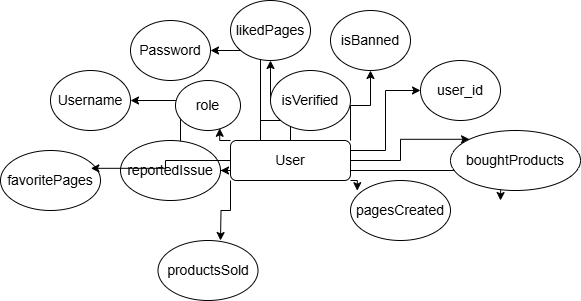

The diagram above was exported from draw.io. Its source (the exported page's mxGraphModel, read from the mxfile embedded in the PNG):
<mxGraphModel dx="1042" dy="614" grid="1" gridSize="10" guides="1" tooltips="1" connect="1" arrows="1" fold="1" page="1" pageScale="1" pageWidth="850" pageHeight="1100" math="0" shadow="0">
  <root>
    <mxCell id="0" />
    <mxCell id="1" parent="0" />
    <mxCell id="hi7vVgxUEiIVpPxqUJIP-3" style="edgeStyle=orthogonalEdgeStyle;rounded=0;orthogonalLoop=1;jettySize=auto;html=1;exitX=0.25;exitY=0;exitDx=0;exitDy=0;" edge="1" parent="1" source="hi7vVgxUEiIVpPxqUJIP-13" target="hi7vVgxUEiIVpPxqUJIP-22">
      <mxGeometry relative="1" as="geometry" />
    </mxCell>
    <mxCell id="hi7vVgxUEiIVpPxqUJIP-4" style="edgeStyle=orthogonalEdgeStyle;rounded=0;orthogonalLoop=1;jettySize=auto;html=1;exitX=0.5;exitY=0;exitDx=0;exitDy=0;entryX=0.5;entryY=1;entryDx=0;entryDy=0;" edge="1" parent="1" source="hi7vVgxUEiIVpPxqUJIP-13" target="hi7vVgxUEiIVpPxqUJIP-16">
      <mxGeometry relative="1" as="geometry" />
    </mxCell>
    <mxCell id="hi7vVgxUEiIVpPxqUJIP-5" style="edgeStyle=orthogonalEdgeStyle;rounded=0;orthogonalLoop=1;jettySize=auto;html=1;exitX=0.25;exitY=0;exitDx=0;exitDy=0;entryX=1;entryY=0.5;entryDx=0;entryDy=0;" edge="1" parent="1" source="hi7vVgxUEiIVpPxqUJIP-13" target="hi7vVgxUEiIVpPxqUJIP-15">
      <mxGeometry relative="1" as="geometry" />
    </mxCell>
    <mxCell id="hi7vVgxUEiIVpPxqUJIP-6" style="edgeStyle=orthogonalEdgeStyle;rounded=0;orthogonalLoop=1;jettySize=auto;html=1;exitX=1;exitY=0;exitDx=0;exitDy=0;entryX=0.5;entryY=1;entryDx=0;entryDy=0;" edge="1" parent="1" source="hi7vVgxUEiIVpPxqUJIP-13" target="hi7vVgxUEiIVpPxqUJIP-17">
      <mxGeometry relative="1" as="geometry" />
    </mxCell>
    <mxCell id="hi7vVgxUEiIVpPxqUJIP-7" style="edgeStyle=orthogonalEdgeStyle;rounded=0;orthogonalLoop=1;jettySize=auto;html=1;exitX=1;exitY=0.25;exitDx=0;exitDy=0;entryX=0;entryY=0.5;entryDx=0;entryDy=0;" edge="1" parent="1" source="hi7vVgxUEiIVpPxqUJIP-13" target="hi7vVgxUEiIVpPxqUJIP-19">
      <mxGeometry relative="1" as="geometry" />
    </mxCell>
    <mxCell id="hi7vVgxUEiIVpPxqUJIP-8" style="edgeStyle=orthogonalEdgeStyle;rounded=0;orthogonalLoop=1;jettySize=auto;html=1;exitX=1;exitY=0.5;exitDx=0;exitDy=0;entryX=0;entryY=0;entryDx=0;entryDy=0;" edge="1" parent="1" source="hi7vVgxUEiIVpPxqUJIP-13" target="hi7vVgxUEiIVpPxqUJIP-20">
      <mxGeometry relative="1" as="geometry" />
    </mxCell>
    <mxCell id="hi7vVgxUEiIVpPxqUJIP-9" style="edgeStyle=orthogonalEdgeStyle;rounded=0;orthogonalLoop=1;jettySize=auto;html=1;exitX=1;exitY=0.75;exitDx=0;exitDy=0;" edge="1" parent="1" source="hi7vVgxUEiIVpPxqUJIP-13">
      <mxGeometry relative="1" as="geometry">
        <mxPoint x="670" y="300" as="targetPoint" />
      </mxGeometry>
    </mxCell>
    <mxCell id="hi7vVgxUEiIVpPxqUJIP-10" style="edgeStyle=orthogonalEdgeStyle;rounded=0;orthogonalLoop=1;jettySize=auto;html=1;exitX=0;exitY=1;exitDx=0;exitDy=0;entryX=1;entryY=0.5;entryDx=0;entryDy=0;" edge="1" parent="1" source="hi7vVgxUEiIVpPxqUJIP-13">
      <mxGeometry relative="1" as="geometry">
        <mxPoint x="390" y="340" as="targetPoint" />
      </mxGeometry>
    </mxCell>
    <mxCell id="hi7vVgxUEiIVpPxqUJIP-11" style="edgeStyle=orthogonalEdgeStyle;rounded=0;orthogonalLoop=1;jettySize=auto;html=1;exitX=0;exitY=0.5;exitDx=0;exitDy=0;entryX=1;entryY=0.5;entryDx=0;entryDy=0;" edge="1" parent="1" source="hi7vVgxUEiIVpPxqUJIP-13" target="hi7vVgxUEiIVpPxqUJIP-14">
      <mxGeometry relative="1" as="geometry" />
    </mxCell>
    <mxCell id="hi7vVgxUEiIVpPxqUJIP-12" style="edgeStyle=orthogonalEdgeStyle;rounded=0;orthogonalLoop=1;jettySize=auto;html=1;exitX=0;exitY=0.75;exitDx=0;exitDy=0;" edge="1" parent="1" source="hi7vVgxUEiIVpPxqUJIP-13" target="hi7vVgxUEiIVpPxqUJIP-21">
      <mxGeometry relative="1" as="geometry" />
    </mxCell>
    <mxCell id="hi7vVgxUEiIVpPxqUJIP-13" value="&lt;font style=&quot;font-size: 14px;&quot;&gt;User&lt;/font&gt;" style="rounded=1;whiteSpace=wrap;html=1;" vertex="1" parent="1">
      <mxGeometry x="400" y="240" width="120" height="40" as="geometry" />
    </mxCell>
    <mxCell id="hi7vVgxUEiIVpPxqUJIP-14" value="&lt;font style=&quot;font-size: 14px;&quot;&gt;Username&lt;/font&gt;" style="ellipse;whiteSpace=wrap;html=1;" vertex="1" parent="1">
      <mxGeometry x="220" y="170" width="80" height="60" as="geometry" />
    </mxCell>
    <mxCell id="hi7vVgxUEiIVpPxqUJIP-15" value="&lt;font style=&quot;font-size: 14px;&quot;&gt;Password&lt;/font&gt;" style="ellipse;whiteSpace=wrap;html=1;" vertex="1" parent="1">
      <mxGeometry x="300" y="120" width="80" height="60" as="geometry" />
    </mxCell>
    <mxCell id="hi7vVgxUEiIVpPxqUJIP-16" value="&lt;font style=&quot;font-size: 14px;&quot;&gt;likedPages&lt;/font&gt;" style="ellipse;whiteSpace=wrap;html=1;" vertex="1" parent="1">
      <mxGeometry x="400" y="100" width="80" height="60" as="geometry" />
    </mxCell>
    <mxCell id="hi7vVgxUEiIVpPxqUJIP-17" value="&lt;font style=&quot;font-size: 14px;&quot;&gt;isBanned&lt;/font&gt;" style="ellipse;whiteSpace=wrap;html=1;" vertex="1" parent="1">
      <mxGeometry x="500" y="110" width="80" height="60" as="geometry" />
    </mxCell>
    <mxCell id="hi7vVgxUEiIVpPxqUJIP-18" value="&lt;span style=&quot;font-size: 14px;&quot;&gt;favoritePages&lt;/span&gt;" style="ellipse;whiteSpace=wrap;html=1;" vertex="1" parent="1">
      <mxGeometry x="170" y="250" width="100" height="60" as="geometry" />
    </mxCell>
    <mxCell id="hi7vVgxUEiIVpPxqUJIP-19" value="&lt;font style=&quot;font-size: 14px;&quot;&gt;user_id&lt;/font&gt;" style="ellipse;whiteSpace=wrap;html=1;" vertex="1" parent="1">
      <mxGeometry x="590" y="160" width="80" height="60" as="geometry" />
    </mxCell>
    <mxCell id="hi7vVgxUEiIVpPxqUJIP-20" value="&lt;font style=&quot;font-size: 14px;&quot;&gt;boughtProducts&lt;/font&gt;" style="ellipse;whiteSpace=wrap;html=1;" vertex="1" parent="1">
      <mxGeometry x="620" y="230" width="130" height="60" as="geometry" />
    </mxCell>
    <mxCell id="hi7vVgxUEiIVpPxqUJIP-21" value="&lt;font style=&quot;font-size: 14px;&quot;&gt;reportedIssue&lt;/font&gt;" style="ellipse;whiteSpace=wrap;html=1;" vertex="1" parent="1">
      <mxGeometry x="290" y="240" width="100" height="60" as="geometry" />
    </mxCell>
    <mxCell id="hi7vVgxUEiIVpPxqUJIP-22" value="&lt;font style=&quot;font-size: 14px;&quot;&gt;isVerified&lt;/font&gt;" style="ellipse;whiteSpace=wrap;html=1;" vertex="1" parent="1">
      <mxGeometry x="440" y="170" width="80" height="60" as="geometry" />
    </mxCell>
    <mxCell id="hi7vVgxUEiIVpPxqUJIP-23" value="&lt;font style=&quot;font-size: 14px;&quot;&gt;pagesCreated&lt;/font&gt;" style="ellipse;whiteSpace=wrap;html=1;" vertex="1" parent="1">
      <mxGeometry x="520" y="280" width="100" height="60" as="geometry" />
    </mxCell>
    <mxCell id="hi7vVgxUEiIVpPxqUJIP-24" value="&lt;font style=&quot;font-size: 14px;&quot;&gt;role&lt;/font&gt;" style="ellipse;whiteSpace=wrap;html=1;" vertex="1" parent="1">
      <mxGeometry x="345" y="180" width="65" height="50" as="geometry" />
    </mxCell>
    <mxCell id="hi7vVgxUEiIVpPxqUJIP-25" style="edgeStyle=orthogonalEdgeStyle;rounded=0;orthogonalLoop=1;jettySize=auto;html=1;exitX=0;exitY=0;exitDx=0;exitDy=0;entryX=0.68;entryY=0.956;entryDx=0;entryDy=0;entryPerimeter=0;" edge="1" parent="1" source="hi7vVgxUEiIVpPxqUJIP-13" target="hi7vVgxUEiIVpPxqUJIP-24">
      <mxGeometry relative="1" as="geometry" />
    </mxCell>
    <mxCell id="hi7vVgxUEiIVpPxqUJIP-26" style="edgeStyle=orthogonalEdgeStyle;rounded=0;orthogonalLoop=1;jettySize=auto;html=1;exitX=1;exitY=1;exitDx=0;exitDy=0;entryX=0.068;entryY=0.17;entryDx=0;entryDy=0;entryPerimeter=0;" edge="1" parent="1" source="hi7vVgxUEiIVpPxqUJIP-13" target="hi7vVgxUEiIVpPxqUJIP-23">
      <mxGeometry relative="1" as="geometry" />
    </mxCell>
    <mxCell id="hi7vVgxUEiIVpPxqUJIP-27" style="edgeStyle=orthogonalEdgeStyle;rounded=0;orthogonalLoop=1;jettySize=auto;html=1;exitX=0;exitY=0.5;exitDx=0;exitDy=0;entryX=0.904;entryY=0.297;entryDx=0;entryDy=0;entryPerimeter=0;" edge="1" parent="1" source="hi7vVgxUEiIVpPxqUJIP-13" target="hi7vVgxUEiIVpPxqUJIP-18">
      <mxGeometry relative="1" as="geometry" />
    </mxCell>
    <mxCell id="hi7vVgxUEiIVpPxqUJIP-28" value="&lt;font style=&quot;font-size: 14px;&quot;&gt;productsSold&lt;/font&gt;" style="ellipse;whiteSpace=wrap;html=1;" vertex="1" parent="1">
      <mxGeometry x="327.5" y="340" width="100" height="60" as="geometry" />
    </mxCell>
  </root>
</mxGraphModel>